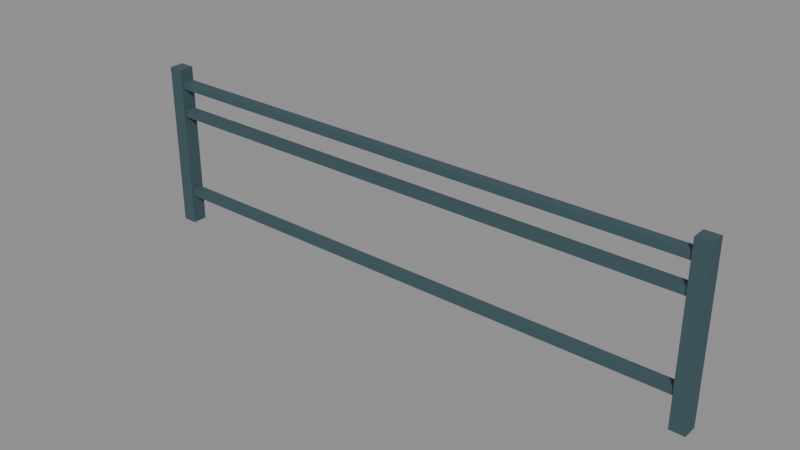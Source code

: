 # Source: quay-guardrail-distance.blend  (saved by Blender 4.3.34; exported with 4.5.12 LTS)
import bpy
from mathutils import Matrix  # noqa: F401  (used for matrix-valued properties, if any)

bpy.ops.wm.read_factory_settings(use_empty=True)
scene = bpy.context.scene
scene.name = 'Scene'

# ---- materials (node trees are filled in below, after node groups)
mat_hand_painted_pigments = bpy.data.materials.new('Hand-painted pigments')
mat_hand_painted_pigments.use_backface_culling = True

# ---- material node trees
mat_hand_painted_pigments.use_nodes = True; mat_hand_painted_pigments.node_tree.nodes.clear()
_N = mat_hand_painted_pigments.node_tree.nodes; _L = mat_hand_painted_pigments.node_tree.links
n0 = _N.new('ShaderNodeBsdfPrincipled'); n0.name = 'Principled BSDF'; n0.location = (10, 300)
n0.inputs[2].default_value = 0.84
n1 = _N.new('ShaderNodeOutputMaterial'); n1.name = 'Material Output'; n1.location = (300, 300)
n2 = _N.new('ShaderNodeVertexColor'); n2.name = 'Color Attribute'; n2.location = (0, 0)
n2.layer_name = 'Pigment'
_L.new(n0.outputs[0], n1.inputs[0])
_L.new(n2.outputs[0], n0.inputs[0])
n1.is_active_output = True

# ---- meshes
me_quay_guardrail_distance = bpy.data.meshes.new('quay-guardrail-distance')
me_quay_guardrail_distance.from_pydata([(-2.053, -0.0525, 0.0), (-1.947, -0.0525, 0.0), (-2.053, 0.0525, 0.0), (-1.947, 0.0525, 0.0), (-2.053, -0.0525, 1.19), (-1.947, -0.0525, 1.19), (-2.053, 0.0525, 1.19), (-1.947, 0.0525, 1.19), (1.947, -0.0525, 0.0), (2.053, -0.0525, 0.0), (1.947, 0.0525, 0.0), (2.053, 0.0525, 0.0), (1.947, -0.0525, 1.19), (2.053, -0.0525, 1.19), (1.947, 0.0525, 1.19), (2.053, 0.0525, 1.19), (-2.0, -0.036, 0.215), (2.0, -0.036, 0.215), (-2.0, 0.036, 0.215), (2.0, 0.036, 0.215), (-2.0, -0.036, 0.268), (2.0, -0.036, 0.268), (-2.0, 0.036, 0.268), (2.0, 0.036, 0.268), (-2.0, -0.036, 0.835), (2.0, -0.036, 0.835), (-2.0, 0.036, 0.835), (2.0, 0.036, 0.835), (-2.0, -0.036, 0.888), (2.0, -0.036, 0.888), (-2.0, 0.036, 0.888), (2.0, 0.036, 0.888), (-2.0, -0.036, 1.045), (2.0, -0.036, 1.045), (-2.0, 0.036, 1.045), (2.0, 0.036, 1.045), (-2.0, -0.036, 1.098), (2.0, -0.036, 1.098), (-2.0, 0.036, 1.098), (2.0, 0.036, 1.098)], [], [(0, 2, 3, 1), (4, 5, 7, 6), (0, 1, 5, 4), (1, 3, 7, 5), (3, 2, 6, 7), (2, 0, 4, 6), (8, 10, 11, 9), (12, 13, 15, 14), (8, 9, 13, 12), (9, 11, 15, 13), (11, 10, 14, 15), (10, 8, 12, 14), (16, 18, 19, 17), (20, 21, 23, 22), (16, 17, 21, 20), (17, 19, 23, 21), (19, 18, 22, 23), (18, 16, 20, 22), (24, 26, 27, 25), (28, 29, 31, 30), (24, 25, 29, 28), (25, 27, 31, 29), (27, 26, 30, 31), (26, 24, 28, 30), (32, 34, 35, 33), (36, 37, 39, 38), (32, 33, 37, 36), (33, 35, 39, 37), (35, 34, 38, 39), (34, 32, 36, 38)])
_ca = me_quay_guardrail_distance.color_attributes.new('Pigment', 'BYTE_COLOR', 'CORNER')
_ca.data.foreach_set('color', [0.04092, 0.08866, 0.1022, 1.0, 0.04092, 0.08866, 0.1022, 1.0, 0.04092, 0.08866, 0.1022, 1.0, 0.04092, 0.08866, 0.1022, 1.0, 0.04092, 0.08866, 0.1022, 1.0, 0.04092, 0.08866, 0.1022, 1.0, 0.04092, 0.08866, 0.1022, 1.0, 0.04092, 0.08866, 0.1022, 1.0, 0.04092, 0.08866, 0.1022, 1.0, 0.04092, 0.08866, 0.1022, 1.0, 0.04092, 0.08866, 0.1022, 1.0, 0.04092, 0.08866, 0.1022, 1.0, 0.04092, 0.08866, 0.1022, 1.0, 0.04092, 0.08866, 0.1022, 1.0, 0.04092, 0.08866, 0.1022, 1.0, 0.04092, 0.08866, 0.1022, 1.0, 0.04092, 0.08866, 0.1022, 1.0, 0.04092, 0.08866, 0.1022, 1.0, 0.04092, 0.08866, 0.1022, 1.0, 0.04092, 0.08866, 0.1022, 1.0, 0.04092, 0.08866, 0.1022, 1.0, 0.04092, 0.08866, 0.1022, 1.0, 0.04092, 0.08866, 0.1022, 1.0, 0.04092, 0.08866, 0.1022, 1.0, 0.04092, 0.08866, 0.1022, 1.0, 0.04092, 0.08866, 0.1022, 1.0, 0.04092, 0.08866, 0.1022, 1.0, 0.04092, 0.08866, 0.1022, 1.0, 0.04092, 0.08866, 0.1022, 1.0, 0.04092, 0.08866, 0.1022, 1.0, 0.04092, 0.08866, 0.1022, 1.0, 0.04092, 0.08866, 0.1022, 1.0, 0.04092, 0.08866, 0.1022, 1.0, 0.04092, 0.08866, 0.1022, 1.0, 0.04092, 0.08866, 0.1022, 1.0, 0.04092, 0.08866, 0.1022, 1.0, 0.04092, 0.08866, 0.1022, 1.0, 0.04092, 0.08866, 0.1022, 1.0, 0.04092, 0.08866, 0.1022, 1.0, 0.04092, 0.08866, 0.1022, 1.0, 0.04092, 0.08866, 0.1022, 1.0, 0.04092, 0.08866, 0.1022, 1.0, 0.04092, 0.08866, 0.1022, 1.0, 0.04092, 0.08866, 0.1022, 1.0, 0.04092, 0.08866, 0.1022, 1.0, 0.04092, 0.08866, 0.1022, 1.0, 0.04092, 0.08866, 0.1022, 1.0, 0.04092, 0.08866, 0.1022, 1.0, 0.04092, 0.08866, 0.1022, 1.0, 0.04092, 0.08866, 0.1022, 1.0, 0.04092, 0.08866, 0.1022, 1.0, 0.04092, 0.08866, 0.1022, 1.0, 0.04092, 0.08866, 0.1022, 1.0, 0.04092, 0.08866, 0.1022, 1.0, 0.04092, 0.08866, 0.1022, 1.0, 0.04092, 0.08866, 0.1022, 1.0, 0.04092, 0.08866, 0.1022, 1.0, 0.04092, 0.08866, 0.1022, 1.0, 0.04092, 0.08866, 0.1022, 1.0, 0.04092, 0.08866, 0.1022, 1.0, 0.04092, 0.08866, 0.1022, 1.0, 0.04092, 0.08866, 0.1022, 1.0, 0.04092, 0.08866, 0.1022, 1.0, 0.04092, 0.08866, 0.1022, 1.0, 0.04092, 0.08866, 0.1022, 1.0, 0.04092, 0.08866, 0.1022, 1.0, 0.04092, 0.08866, 0.1022, 1.0, 0.04092, 0.08866, 0.1022, 1.0, 0.04092, 0.08866, 0.1022, 1.0, 0.04092, 0.08866, 0.1022, 1.0, 0.04092, 0.08866, 0.1022, 1.0, 0.04092, 0.08866, 0.1022, 1.0, 0.04092, 0.08866, 0.1022, 1.0, 0.04092, 0.08866, 0.1022, 1.0, 0.04092, 0.08866, 0.1022, 1.0, 0.04092, 0.08866, 0.1022, 1.0, 0.04092, 0.08866, 0.1022, 1.0, 0.04092, 0.08866, 0.1022, 1.0, 0.04092, 0.08866, 0.1022, 1.0, 0.04092, 0.08866, 0.1022, 1.0, 0.04092, 0.08866, 0.1022, 1.0, 0.04092, 0.08866, 0.1022, 1.0, 0.04092, 0.08866, 0.1022, 1.0, 0.04092, 0.08866, 0.1022, 1.0, 0.04092, 0.08866, 0.1022, 1.0, 0.04092, 0.08866, 0.1022, 1.0, 0.04092, 0.08866, 0.1022, 1.0, 0.04092, 0.08866, 0.1022, 1.0, 0.04092, 0.08866, 0.1022, 1.0, 0.04092, 0.08866, 0.1022, 1.0, 0.04092, 0.08866, 0.1022, 1.0, 0.04092, 0.08866, 0.1022, 1.0, 0.04092, 0.08866, 0.1022, 1.0, 0.04092, 0.08866, 0.1022, 1.0, 0.04092, 0.08866, 0.1022, 1.0, 0.04092, 0.08866, 0.1022, 1.0, 0.04092, 0.08866, 0.1022, 1.0, 0.04092, 0.08866, 0.1022, 1.0, 0.04092, 0.08866, 0.1022, 1.0, 0.04092, 0.08866, 0.1022, 1.0, 0.04092, 0.08866, 0.1022, 1.0, 0.04092, 0.08866, 0.1022, 1.0, 0.04092, 0.08866, 0.1022, 1.0, 0.04092, 0.08866, 0.1022, 1.0, 0.04092, 0.08866, 0.1022, 1.0, 0.04092, 0.08866, 0.1022, 1.0, 0.04092, 0.08866, 0.1022, 1.0, 0.04092, 0.08866, 0.1022, 1.0, 0.04092, 0.08866, 0.1022, 1.0, 0.04092, 0.08866, 0.1022, 1.0, 0.04092, 0.08866, 0.1022, 1.0, 0.04092, 0.08866, 0.1022, 1.0, 0.04092, 0.08866, 0.1022, 1.0, 0.04092, 0.08866, 0.1022, 1.0, 0.04092, 0.08866, 0.1022, 1.0, 0.04092, 0.08866, 0.1022, 1.0, 0.04092, 0.08866, 0.1022, 1.0, 0.04092, 0.08866, 0.1022, 1.0, 0.04092, 0.08866, 0.1022, 1.0, 0.04092, 0.08866, 0.1022, 1.0])
me_quay_guardrail_distance.materials.append(mat_hand_painted_pigments)
me_quay_guardrail_distance.update()

# ---- objects
ob_quay_guardrail_distance = bpy.data.objects.new('quay-guardrail-distance', me_quay_guardrail_distance)

# ---- transforms, parenting, visibility, modifiers, constraints
ob_quay_guardrail_distance.location = (0.0, 0.0, 0.0)

# ---- collection membership
scene.collection.objects.link(ob_quay_guardrail_distance)

# ---- scene / render settings (as saved in the file)
scene.frame_start = 1; scene.frame_end = 250; scene.frame_set(1)
scene.render.engine = 'BLENDER_EEVEE_NEXT'
bpy.context.view_layer.update()

# ---- added for rendering (the .blend has no active camera and no usable light): camera, sun + grey world if the file has none
cam_auto = bpy.data.cameras.new('AutoCamera')
cam_auto.lens = 50.0
cam_auto.sensor_width = 36.0
cam_auto.clip_end = 1000.0
ob_auto_camera = bpy.data.objects.new('AutoCamera', cam_auto)
scene.collection.objects.link(ob_auto_camera)
ob_auto_camera.location = (3.95561, -4.74673, 3.75949)
ob_auto_camera.rotation_euler = (1.09748, -7.21219e-08, 0.694738)
scene.camera = ob_auto_camera
light_auto_sun = bpy.data.lights.new('AutoSun', 'SUN')
light_auto_sun.energy = 3.0
light_auto_sun.angle = 0.0523599
ob_auto_sun = bpy.data.objects.new('AutoSun', light_auto_sun)
scene.collection.objects.link(ob_auto_sun)
ob_auto_sun.rotation_euler = (0.872665, 0.174533, 0.523599)
if scene.world is None:
    world_auto = bpy.data.worlds.new('AutoWorld')
    world_auto.color = (0.3, 0.3, 0.3)
    scene.world = world_auto
bpy.context.view_layer.update()
